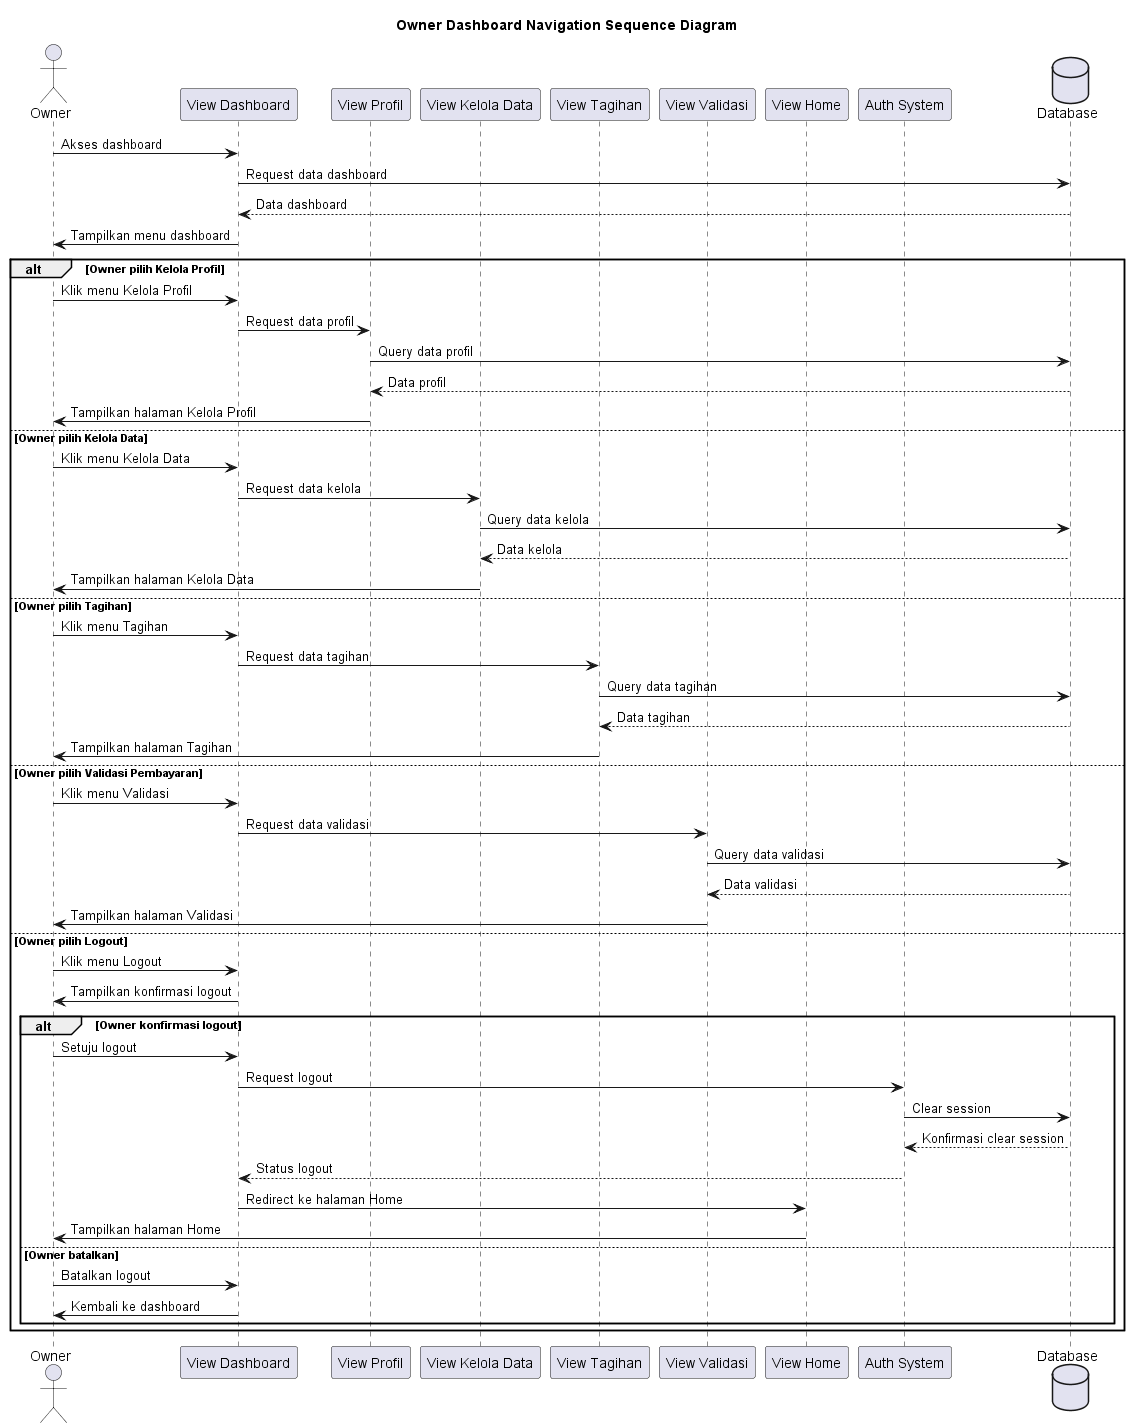

The diagram above was rendered by PlantUML. Its source (embedded in the PNG):
@startuml
title Owner Dashboard Navigation Sequence Diagram

actor Owner
participant "View Dashboard" as VD
participant "View Profil" as VP
participant "View Kelola Data" as VKD
participant "View Tagihan" as VT
participant "View Validasi" as VV
participant "View Home" as VH
participant "Auth System" as AS
database Database

Owner->VD: Akses dashboard
VD->Database: Request data dashboard
Database-->VD: Data dashboard
VD->Owner: Tampilkan menu dashboard

alt Owner pilih Kelola Profil
    Owner->VD: Klik menu Kelola Profil
    VD->VP: Request data profil
    VP->Database: Query data profil
    Database-->VP: Data profil
    VP->Owner: Tampilkan halaman Kelola Profil
else Owner pilih Kelola Data
    Owner->VD: Klik menu Kelola Data
    VD->VKD: Request data kelola
    VKD->Database: Query data kelola
    Database-->VKD: Data kelola
    VKD->Owner: Tampilkan halaman Kelola Data
else Owner pilih Tagihan
    Owner->VD: Klik menu Tagihan
    VD->VT: Request data tagihan
    VT->Database: Query data tagihan
    Database-->VT: Data tagihan
    VT->Owner: Tampilkan halaman Tagihan
else Owner pilih Validasi Pembayaran
    Owner->VD: Klik menu Validasi
    VD->VV: Request data validasi
    VV->Database: Query data validasi
    Database-->VV: Data validasi
    VV->Owner: Tampilkan halaman Validasi
else Owner pilih Logout
    Owner->VD: Klik menu Logout
    VD->Owner: Tampilkan konfirmasi logout
    
    alt Owner konfirmasi logout
        Owner->VD: Setuju logout
        VD->AS: Request logout
        AS->Database: Clear session
        Database-->AS: Konfirmasi clear session
        AS-->VD: Status logout
        VD->VH: Redirect ke halaman Home
        VH->Owner: Tampilkan halaman Home
    else Owner batalkan
        Owner->VD: Batalkan logout
        VD->Owner: Kembali ke dashboard
    end
end 
@enduml